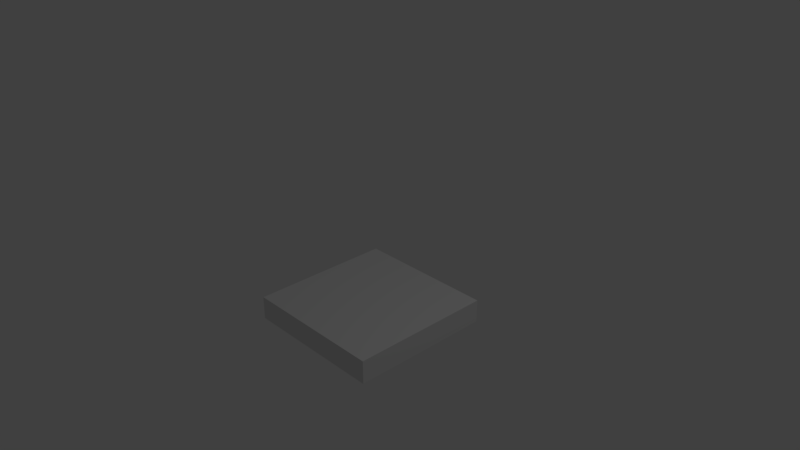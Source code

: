 # Source: apple_card.blend  (saved by Blender 2.79.0; exported with 4.5.12 LTS)
import bpy
from mathutils import Matrix  # noqa: F401  (used for matrix-valued properties, if any)

bpy.ops.wm.read_factory_settings(use_empty=True)
scene = bpy.context.scene
scene.name = 'Scene'

# ---- collections
col_collection_1 = bpy.data.collections.new('Collection 1'); scene.collection.children.link(col_collection_1)

# ---- materials (node trees are filled in below, after node groups)
mat_material = bpy.data.materials.new('Material')
mat_material.alpha_threshold = 0.0
mat_material.use_transparent_shadow = False
mat_material.roughness = 0.5
mat_material.line_color = (0.0, 0.0, 0.0, 1.0)

# ---- material node trees

# ---- world
world_world = bpy.data.worlds.new('World'); scene.world = world_world
world_world.color = (0.05088, 0.05088, 0.05088)
world_world.use_sun_shadow = False
world_world.sun_shadow_jitter_overblur = 0.0
world_world.cycles.sampling_method = 'MANUAL'

# ---- cameras
cam_camera = bpy.data.cameras.new('Camera')
cam_camera.clip_end = 100.0
cam_camera.lens = 35.0
cam_camera.sensor_width = 32.0
cam_camera.sensor_height = 18.0
cam_camera.ortho_scale = 7.314
cam_camera.dof.focus_distance = 0.0
cam_camera.dof.aperture_fstop = 128.0

# ---- lights
light_lamp = bpy.data.lights.new('Lamp', 'POINT')
light_lamp.transmission_factor = 0.0
light_lamp.cutoff_distance = 30.0
light_lamp.energy = 100.0
light_lamp.shadow_buffer_clip_start = 1.001
light_lamp.shadow_soft_size = 0.1
light_lamp.shadow_maximum_resolution = 0.006
light_lamp.use_absolute_resolution = True

# ---- meshes
me_cube = bpy.data.meshes.new('Cube')
me_cube.from_pydata([(1.0, 1.0, -1.0), (1.0, -1.0, -1.0), (-1.0, -1.0, -1.0), (-1.0, 1.0, -1.0), (1.0, 1.0, -0.6753), (1.0, -1.0, -0.6753), (-1.0, -1.0, -0.6753), (-1.0, 1.0, -0.6753)], [], [(0, 1, 2, 3), (4, 7, 6, 5), (0, 4, 5, 1), (1, 5, 6, 2), (2, 6, 7, 3), (4, 0, 3, 7)])
_uv = me_cube.uv_layers.new(name='UVMap')
_uv.uv.foreach_set('vector', [0.9973, -0.000173, 1.995, -0.0001731, 1.995, 0.9974, 0.9973, 0.9974, 0.9973, -0.0001731, 0.9973, 0.9974, -0.000332, 0.9974, -0.0003321, -0.0001728, 0.1617, 1.995, -0.0003318, 1.995, -0.0003321, 0.9974, 0.1617, 0.9974, 0.3236, 0.9974, 0.4856, 0.9974, 0.4856, 1.995, 0.3236, 1.995, 0.4856, 0.9974, 0.6476, 0.9974, 0.6476, 1.995, 0.4856, 1.995, 0.1617, 0.9974, 0.3236, 0.9974, 0.3236, 1.995, 0.1617, 1.995])
me_cube.materials.append(mat_material)
me_cube.use_remesh_preserve_volume = False
me_cube.use_remesh_preserve_attributes = False
me_cube.use_mirror_vertex_groups = False
me_cube.update()

# ---- objects
ob_cube = bpy.data.objects.new('Cube', me_cube)
ob_lamp = bpy.data.objects.new('Lamp', light_lamp)
ob_camera = bpy.data.objects.new('Camera', cam_camera)

# ---- transforms, parenting, visibility, modifiers, constraints
ob_cube.location = (0.0, 0.0, 0.0)
ob_cube.lock_rotations_4d = False
ob_cube.empty_display_type = 'ARROWS'
ob_cube.lineart.crease_threshold = 0.0
ob_lamp.location = (4.076, 1.005, 5.904)
ob_lamp.rotation_euler = (0.6503, 0.05522, 1.866)
ob_lamp.lock_rotations_4d = False
ob_lamp.empty_display_type = 'ARROWS'
ob_lamp.color = (0.0, 0.0, 0.0, 0.0)
ob_lamp.lineart.crease_threshold = 0.0
ob_camera.location = (7.481, -6.508, 5.344)
ob_camera.rotation_euler = (1.109, 0.0, 0.8149)
ob_camera.lock_rotations_4d = False
ob_camera.empty_display_type = 'ARROWS'
ob_camera.color = (0.0, 0.0, 0.0, 0.0)
ob_camera.display_type = 'WIRE'
ob_camera.lineart.crease_threshold = 0.0

# ---- collection membership
col_collection_1.objects.link(ob_cube)
col_collection_1.objects.link(ob_lamp)
col_collection_1.objects.link(ob_camera)

# ---- scene / render settings (as saved in the file)
scene.camera = ob_camera
scene.frame_start = 1; scene.frame_end = 250; scene.frame_set(1)
scene.render.engine = 'BLENDER_EEVEE_NEXT'
scene.render.resolution_percentage = 50
scene.render.dither_intensity = 0.0
scene.cycles.use_denoising = False
scene.cycles.samples = 128
scene.cycles.sampling_pattern = 'TABULATED_SOBOL'
scene.cycles.use_adaptive_sampling = False
scene.cycles.use_light_tree = False
scene.cycles.blur_glossy = 0.0
scene.cycles.sample_clamp_indirect = 0.0
scene.view_settings.view_transform = 'Standard'
bpy.context.view_layer.update()
